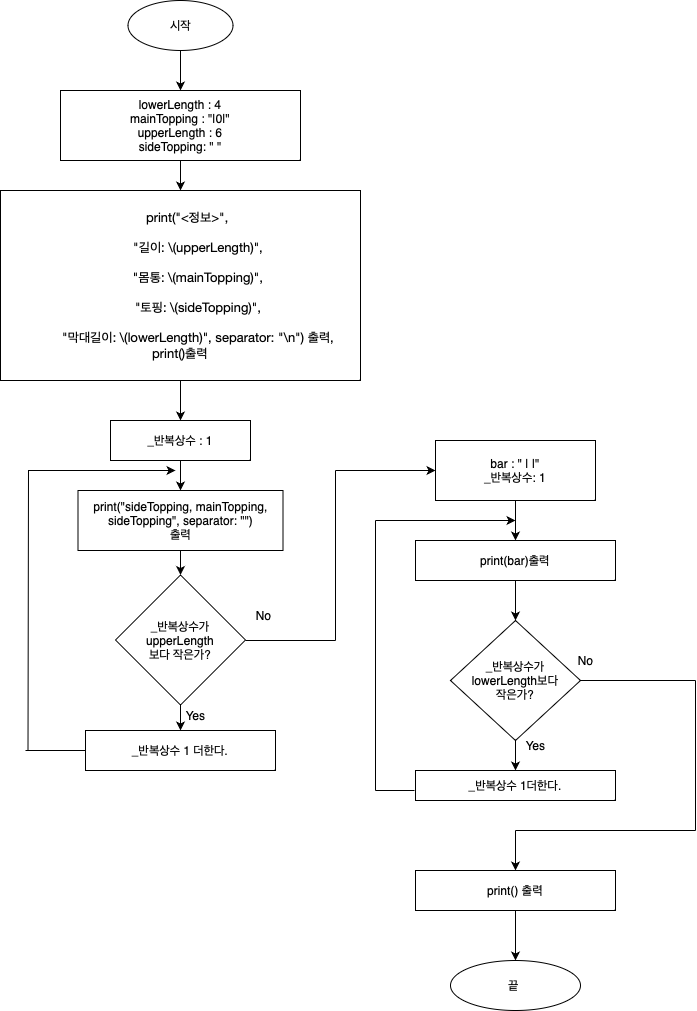

The diagram above was exported from draw.io. Its source (the exported page's mxGraphModel, read from the mxfile embedded in the PNG):
<mxGraphModel dx="1674" dy="921" grid="1" gridSize="10" guides="1" tooltips="1" connect="1" arrows="1" fold="1" page="1" pageScale="1" pageWidth="827" pageHeight="1169" math="0" shadow="0">
  <root>
    <mxCell id="0" />
    <mxCell id="1" parent="0" />
    <mxCell id="71wDsUzdIxhbasM1aCVy-3" value="" style="edgeStyle=orthogonalEdgeStyle;rounded=0;orthogonalLoop=1;jettySize=auto;html=1;" parent="1" source="71wDsUzdIxhbasM1aCVy-1" target="71wDsUzdIxhbasM1aCVy-2" edge="1">
      <mxGeometry relative="1" as="geometry" />
    </mxCell>
    <mxCell id="71wDsUzdIxhbasM1aCVy-1" value="시작" style="ellipse;whiteSpace=wrap;html=1;" parent="1" vertex="1">
      <mxGeometry x="152.5" y="10" width="105" height="50" as="geometry" />
    </mxCell>
    <mxCell id="71wDsUzdIxhbasM1aCVy-2" value="lowerLength : 4&lt;br&gt;mainTopping : &quot;|0|&quot;&lt;br&gt;upperLength : 6&lt;br&gt;sideTopping: &quot; &quot;" style="rounded=0;whiteSpace=wrap;html=1;" parent="1" vertex="1">
      <mxGeometry x="85" y="100" width="240" height="70" as="geometry" />
    </mxCell>
    <mxCell id="OdX8BZyg8dBykyYTwh3e-3" value="&lt;p style=&quot;margin: 0px; font-stretch: normal; font-size: 13px; line-height: normal; font-family: &amp;quot;Helvetica Neue&amp;quot;;&quot;&gt;&amp;nbsp; &amp;nbsp;&amp;nbsp;print(&quot;&amp;lt;정보&amp;gt;&quot;,&lt;/p&gt;&lt;br&gt;&lt;p style=&quot;margin: 0px; font-stretch: normal; font-size: 13px; line-height: normal; font-family: &amp;quot;Helvetica Neue&amp;quot;;&quot;&gt;&amp;nbsp; &amp;nbsp; &amp;nbsp; &amp;nbsp; &amp;nbsp; &quot;길이: \(upperLength)&quot;,&lt;/p&gt;&lt;br&gt;&lt;p style=&quot;margin: 0px; font-stretch: normal; font-size: 13px; line-height: normal; font-family: &amp;quot;Helvetica Neue&amp;quot;;&quot;&gt;&amp;nbsp; &amp;nbsp; &amp;nbsp; &amp;nbsp; &amp;nbsp; &quot;몸통: \(mainTopping)&quot;,&lt;/p&gt;&lt;br&gt;&lt;p style=&quot;margin: 0px; font-stretch: normal; font-size: 13px; line-height: normal; font-family: &amp;quot;Helvetica Neue&amp;quot;;&quot;&gt;&amp;nbsp; &amp;nbsp; &amp;nbsp; &amp;nbsp; &amp;nbsp; &quot;토핑: \(sideTopping)&quot;,&lt;/p&gt;&lt;br&gt;&lt;p style=&quot;margin: 0px; font-stretch: normal; font-size: 13px; line-height: normal; font-family: &amp;quot;Helvetica Neue&amp;quot;;&quot;&gt;&amp;nbsp; &amp;nbsp; &amp;nbsp; &amp;nbsp; &amp;nbsp; &quot;막대길이: \(lowerLength)&quot;, separator: &quot;\n&quot;) 출력,&lt;/p&gt;&lt;p style=&quot;margin: 0px; font-stretch: normal; font-size: 13px; line-height: normal; font-family: &amp;quot;Helvetica Neue&amp;quot;;&quot;&gt;print()출력&lt;/p&gt;" style="rounded=0;whiteSpace=wrap;html=1;" parent="1" vertex="1">
      <mxGeometry x="25" y="200" width="360" height="190" as="geometry" />
    </mxCell>
    <mxCell id="OdX8BZyg8dBykyYTwh3e-4" value="_반복상수 : 1" style="rounded=0;whiteSpace=wrap;html=1;" parent="1" vertex="1">
      <mxGeometry x="135" y="430" width="140" height="40" as="geometry" />
    </mxCell>
    <mxCell id="OdX8BZyg8dBykyYTwh3e-5" value="print(&quot;sideTopping, mainTopping, sideTopping&quot;, separator: &quot;&quot;)&lt;br&gt;출력" style="rounded=0;whiteSpace=wrap;html=1;" parent="1" vertex="1">
      <mxGeometry x="102.5" y="500" width="205" height="60" as="geometry" />
    </mxCell>
    <mxCell id="OdX8BZyg8dBykyYTwh3e-6" value="_반복상수가 upperLength&lt;br&gt;보다 작은가?" style="rhombus;whiteSpace=wrap;html=1;" parent="1" vertex="1">
      <mxGeometry x="140" y="584.5" width="130" height="130" as="geometry" />
    </mxCell>
    <mxCell id="OdX8BZyg8dBykyYTwh3e-7" value="_반복상수 1 더한다." style="rounded=0;whiteSpace=wrap;html=1;" parent="1" vertex="1">
      <mxGeometry x="110" y="740" width="190" height="40" as="geometry" />
    </mxCell>
    <mxCell id="OdX8BZyg8dBykyYTwh3e-8" value="bar : &quot; | |&quot;&lt;br&gt;_반복상수: 1" style="rounded=0;whiteSpace=wrap;html=1;" parent="1" vertex="1">
      <mxGeometry x="460" y="450" width="160" height="60" as="geometry" />
    </mxCell>
    <mxCell id="OdX8BZyg8dBykyYTwh3e-9" value="print(bar)출력" style="rounded=0;whiteSpace=wrap;html=1;" parent="1" vertex="1">
      <mxGeometry x="440" y="550" width="200" height="40" as="geometry" />
    </mxCell>
    <mxCell id="OdX8BZyg8dBykyYTwh3e-10" value="_반복상수가&lt;br&gt;lowerLength보다&lt;br&gt;작은가?" style="rhombus;whiteSpace=wrap;html=1;" parent="1" vertex="1">
      <mxGeometry x="475" y="630" width="130" height="120" as="geometry" />
    </mxCell>
    <mxCell id="OdX8BZyg8dBykyYTwh3e-11" value="_반복상수 1더한다." style="rounded=0;whiteSpace=wrap;html=1;" parent="1" vertex="1">
      <mxGeometry x="440" y="780" width="200" height="30" as="geometry" />
    </mxCell>
    <mxCell id="OdX8BZyg8dBykyYTwh3e-12" value="print() 출력" style="rounded=0;whiteSpace=wrap;html=1;" parent="1" vertex="1">
      <mxGeometry x="440" y="880" width="200" height="40" as="geometry" />
    </mxCell>
    <mxCell id="OdX8BZyg8dBykyYTwh3e-13" value="끝&amp;nbsp;" style="ellipse;whiteSpace=wrap;html=1;" parent="1" vertex="1">
      <mxGeometry x="475" y="970" width="130" height="50" as="geometry" />
    </mxCell>
    <mxCell id="OdX8BZyg8dBykyYTwh3e-16" value="" style="endArrow=classic;html=1;rounded=0;exitX=0.5;exitY=1;exitDx=0;exitDy=0;" parent="1" source="71wDsUzdIxhbasM1aCVy-2" target="OdX8BZyg8dBykyYTwh3e-3" edge="1">
      <mxGeometry width="50" height="50" relative="1" as="geometry">
        <mxPoint x="670" y="460" as="sourcePoint" />
        <mxPoint x="720" y="410" as="targetPoint" />
      </mxGeometry>
    </mxCell>
    <mxCell id="OdX8BZyg8dBykyYTwh3e-17" value="" style="endArrow=classic;html=1;rounded=0;exitX=0.5;exitY=1;exitDx=0;exitDy=0;" parent="1" source="OdX8BZyg8dBykyYTwh3e-3" target="OdX8BZyg8dBykyYTwh3e-4" edge="1">
      <mxGeometry width="50" height="50" relative="1" as="geometry">
        <mxPoint x="670" y="460" as="sourcePoint" />
        <mxPoint x="720" y="410" as="targetPoint" />
      </mxGeometry>
    </mxCell>
    <mxCell id="OdX8BZyg8dBykyYTwh3e-18" value="" style="endArrow=classic;html=1;rounded=0;exitX=0.5;exitY=1;exitDx=0;exitDy=0;" parent="1" source="OdX8BZyg8dBykyYTwh3e-4" target="OdX8BZyg8dBykyYTwh3e-5" edge="1">
      <mxGeometry width="50" height="50" relative="1" as="geometry">
        <mxPoint x="670" y="460" as="sourcePoint" />
        <mxPoint x="720" y="410" as="targetPoint" />
      </mxGeometry>
    </mxCell>
    <mxCell id="OdX8BZyg8dBykyYTwh3e-19" value="" style="endArrow=classic;html=1;rounded=0;exitX=0.5;exitY=1;exitDx=0;exitDy=0;" parent="1" source="OdX8BZyg8dBykyYTwh3e-5" target="OdX8BZyg8dBykyYTwh3e-6" edge="1">
      <mxGeometry width="50" height="50" relative="1" as="geometry">
        <mxPoint x="670" y="460" as="sourcePoint" />
        <mxPoint x="720" y="410" as="targetPoint" />
      </mxGeometry>
    </mxCell>
    <mxCell id="OdX8BZyg8dBykyYTwh3e-20" value="" style="endArrow=classic;html=1;rounded=0;exitX=0.5;exitY=1;exitDx=0;exitDy=0;" parent="1" source="OdX8BZyg8dBykyYTwh3e-6" target="OdX8BZyg8dBykyYTwh3e-7" edge="1">
      <mxGeometry width="50" height="50" relative="1" as="geometry">
        <mxPoint x="670" y="460" as="sourcePoint" />
        <mxPoint x="720" y="410" as="targetPoint" />
      </mxGeometry>
    </mxCell>
    <mxCell id="OdX8BZyg8dBykyYTwh3e-22" value="" style="endArrow=none;html=1;rounded=0;" parent="1" edge="1">
      <mxGeometry width="50" height="50" relative="1" as="geometry">
        <mxPoint x="50" y="760" as="sourcePoint" />
        <mxPoint x="110" y="760" as="targetPoint" />
      </mxGeometry>
    </mxCell>
    <mxCell id="OdX8BZyg8dBykyYTwh3e-23" value="" style="endArrow=none;html=1;rounded=0;" parent="1" edge="1">
      <mxGeometry width="50" height="50" relative="1" as="geometry">
        <mxPoint x="52.5" y="760" as="sourcePoint" />
        <mxPoint x="53" y="480" as="targetPoint" />
      </mxGeometry>
    </mxCell>
    <mxCell id="OdX8BZyg8dBykyYTwh3e-24" value="" style="endArrow=classic;html=1;rounded=0;" parent="1" edge="1">
      <mxGeometry width="50" height="50" relative="1" as="geometry">
        <mxPoint x="52.5" y="480" as="sourcePoint" />
        <mxPoint x="200" y="480" as="targetPoint" />
      </mxGeometry>
    </mxCell>
    <mxCell id="OdX8BZyg8dBykyYTwh3e-25" value="Yes" style="text;html=1;align=center;verticalAlign=middle;resizable=0;points=[];autosize=1;strokeColor=none;fillColor=none;" parent="1" vertex="1">
      <mxGeometry x="200" y="710" width="40" height="30" as="geometry" />
    </mxCell>
    <mxCell id="OdX8BZyg8dBykyYTwh3e-27" value="No" style="text;html=1;align=center;verticalAlign=middle;resizable=0;points=[];autosize=1;strokeColor=none;fillColor=none;" parent="1" vertex="1">
      <mxGeometry x="267.5" y="610" width="40" height="30" as="geometry" />
    </mxCell>
    <mxCell id="OdX8BZyg8dBykyYTwh3e-30" value="" style="endArrow=classic;html=1;rounded=0;entryX=0.5;entryY=0;entryDx=0;entryDy=0;" parent="1" target="OdX8BZyg8dBykyYTwh3e-9" edge="1">
      <mxGeometry width="50" height="50" relative="1" as="geometry">
        <mxPoint x="540" y="510" as="sourcePoint" />
        <mxPoint x="590" y="460" as="targetPoint" />
      </mxGeometry>
    </mxCell>
    <mxCell id="OdX8BZyg8dBykyYTwh3e-31" value="" style="endArrow=classic;html=1;rounded=0;" parent="1" target="OdX8BZyg8dBykyYTwh3e-10" edge="1">
      <mxGeometry width="50" height="50" relative="1" as="geometry">
        <mxPoint x="540" y="590" as="sourcePoint" />
        <mxPoint x="590" y="540" as="targetPoint" />
      </mxGeometry>
    </mxCell>
    <mxCell id="OdX8BZyg8dBykyYTwh3e-32" value="" style="endArrow=classic;html=1;rounded=0;entryX=0.5;entryY=0;entryDx=0;entryDy=0;exitX=0.5;exitY=1;exitDx=0;exitDy=0;" parent="1" source="OdX8BZyg8dBykyYTwh3e-10" target="OdX8BZyg8dBykyYTwh3e-11" edge="1">
      <mxGeometry width="50" height="50" relative="1" as="geometry">
        <mxPoint x="555" y="760" as="sourcePoint" />
        <mxPoint x="605" y="710" as="targetPoint" />
      </mxGeometry>
    </mxCell>
    <mxCell id="OdX8BZyg8dBykyYTwh3e-34" value="" style="endArrow=none;html=1;rounded=0;" parent="1" edge="1">
      <mxGeometry width="50" height="50" relative="1" as="geometry">
        <mxPoint x="605" y="690" as="sourcePoint" />
        <mxPoint x="720" y="690" as="targetPoint" />
      </mxGeometry>
    </mxCell>
    <mxCell id="OdX8BZyg8dBykyYTwh3e-35" value="" style="endArrow=none;html=1;rounded=0;" parent="1" edge="1">
      <mxGeometry width="50" height="50" relative="1" as="geometry">
        <mxPoint x="720" y="840" as="sourcePoint" />
        <mxPoint x="720" y="690" as="targetPoint" />
      </mxGeometry>
    </mxCell>
    <mxCell id="OdX8BZyg8dBykyYTwh3e-36" value="" style="endArrow=none;html=1;rounded=0;" parent="1" edge="1">
      <mxGeometry width="50" height="50" relative="1" as="geometry">
        <mxPoint x="540" y="840" as="sourcePoint" />
        <mxPoint x="720" y="840" as="targetPoint" />
      </mxGeometry>
    </mxCell>
    <mxCell id="OdX8BZyg8dBykyYTwh3e-37" value="" style="endArrow=classic;html=1;rounded=0;entryX=0.5;entryY=0;entryDx=0;entryDy=0;" parent="1" target="OdX8BZyg8dBykyYTwh3e-12" edge="1">
      <mxGeometry width="50" height="50" relative="1" as="geometry">
        <mxPoint x="540" y="840" as="sourcePoint" />
        <mxPoint x="590" y="790" as="targetPoint" />
      </mxGeometry>
    </mxCell>
    <mxCell id="OdX8BZyg8dBykyYTwh3e-38" value="Yes" style="text;html=1;align=center;verticalAlign=middle;resizable=0;points=[];autosize=1;strokeColor=none;fillColor=none;" parent="1" vertex="1">
      <mxGeometry x="540" y="740" width="40" height="30" as="geometry" />
    </mxCell>
    <mxCell id="OdX8BZyg8dBykyYTwh3e-39" value="No" style="text;html=1;align=center;verticalAlign=middle;resizable=0;points=[];autosize=1;strokeColor=none;fillColor=none;" parent="1" vertex="1">
      <mxGeometry x="590" y="655" width="40" height="30" as="geometry" />
    </mxCell>
    <mxCell id="OdX8BZyg8dBykyYTwh3e-40" value="" style="endArrow=classic;html=1;rounded=0;entryX=0.5;entryY=0;entryDx=0;entryDy=0;" parent="1" target="OdX8BZyg8dBykyYTwh3e-13" edge="1">
      <mxGeometry width="50" height="50" relative="1" as="geometry">
        <mxPoint x="540" y="920" as="sourcePoint" />
        <mxPoint x="590" y="870" as="targetPoint" />
      </mxGeometry>
    </mxCell>
    <mxCell id="OdX8BZyg8dBykyYTwh3e-41" value="" style="endArrow=none;html=1;rounded=0;" parent="1" edge="1">
      <mxGeometry width="50" height="50" relative="1" as="geometry">
        <mxPoint x="270" y="650" as="sourcePoint" />
        <mxPoint x="360" y="650" as="targetPoint" />
      </mxGeometry>
    </mxCell>
    <mxCell id="OdX8BZyg8dBykyYTwh3e-42" value="" style="endArrow=none;html=1;rounded=0;" parent="1" edge="1">
      <mxGeometry width="50" height="50" relative="1" as="geometry">
        <mxPoint x="360" y="650" as="sourcePoint" />
        <mxPoint x="360" y="480" as="targetPoint" />
      </mxGeometry>
    </mxCell>
    <mxCell id="OdX8BZyg8dBykyYTwh3e-43" value="" style="endArrow=classic;html=1;rounded=0;entryX=0;entryY=0.5;entryDx=0;entryDy=0;" parent="1" target="OdX8BZyg8dBykyYTwh3e-8" edge="1">
      <mxGeometry width="50" height="50" relative="1" as="geometry">
        <mxPoint x="360" y="480" as="sourcePoint" />
        <mxPoint x="420" y="420" as="targetPoint" />
      </mxGeometry>
    </mxCell>
    <mxCell id="OdX8BZyg8dBykyYTwh3e-44" value="" style="endArrow=none;html=1;rounded=0;" parent="1" edge="1">
      <mxGeometry width="50" height="50" relative="1" as="geometry">
        <mxPoint x="400" y="800" as="sourcePoint" />
        <mxPoint x="439" y="800" as="targetPoint" />
      </mxGeometry>
    </mxCell>
    <mxCell id="OdX8BZyg8dBykyYTwh3e-45" value="" style="endArrow=none;html=1;rounded=0;" parent="1" edge="1">
      <mxGeometry width="50" height="50" relative="1" as="geometry">
        <mxPoint x="400" y="800" as="sourcePoint" />
        <mxPoint x="400" y="530" as="targetPoint" />
      </mxGeometry>
    </mxCell>
    <mxCell id="OdX8BZyg8dBykyYTwh3e-46" value="" style="endArrow=classic;html=1;rounded=0;" parent="1" edge="1">
      <mxGeometry width="50" height="50" relative="1" as="geometry">
        <mxPoint x="400" y="530" as="sourcePoint" />
        <mxPoint x="540" y="530" as="targetPoint" />
      </mxGeometry>
    </mxCell>
  </root>
</mxGraphModel>